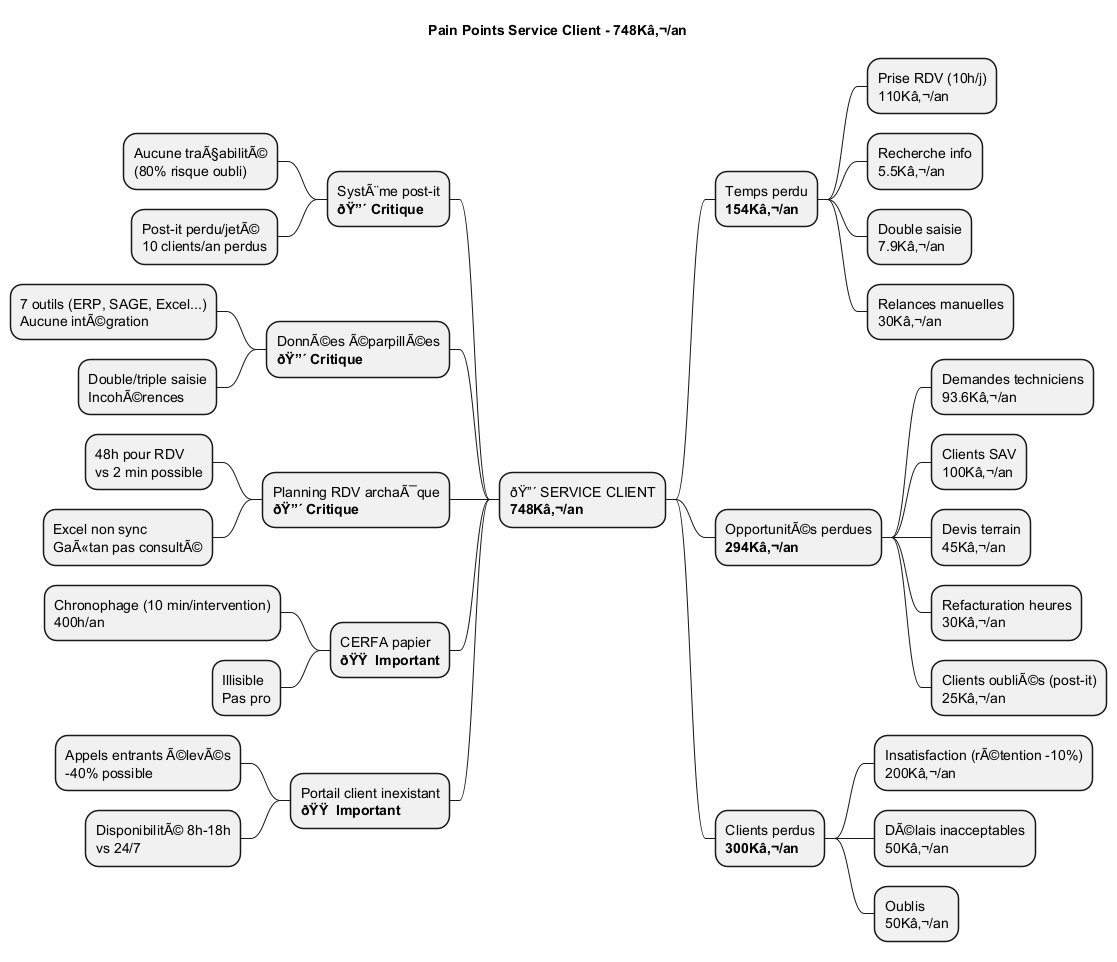

The diagram above was rendered by PlantUML. Its source (embedded in the PNG):
@startmindmap Pain_Points_Service_Client

title Pain Points Service Client - 748Kâ‚¬/an

* ðŸ”´ SERVICE CLIENT\n**748Kâ‚¬/an**
** Temps perdu\n**154Kâ‚¬/an**
*** Prise RDV (10h/j)\n110Kâ‚¬/an
*** Recherche info\n5.5Kâ‚¬/an
*** Double saisie\n7.9Kâ‚¬/an
*** Relances manuelles\n30Kâ‚¬/an

** OpportunitÃ©s perdues\n**294Kâ‚¬/an**
*** Demandes techniciens\n93.6Kâ‚¬/an
*** Clients SAV\n100Kâ‚¬/an
*** Devis terrain\n45Kâ‚¬/an
*** Refacturation heures\n30Kâ‚¬/an
*** Clients oubliÃ©s (post-it)\n25Kâ‚¬/an

** Clients perdus\n**300Kâ‚¬/an**
*** Insatisfaction (rÃ©tention -10%)\n200Kâ‚¬/an
*** DÃ©lais inacceptables\n50Kâ‚¬/an
*** Oublis\n50Kâ‚¬/an

left side

** SystÃ¨me post-it\n**ðŸ”´ Critique**
*** Aucune traÃ§abilitÃ©\n(80% risque oubli)
*** Post-it perdu/jetÃ©\n10 clients/an perdus

** DonnÃ©es Ã©parpillÃ©es\n**ðŸ”´ Critique**
*** 7 outils (ERP, SAGE, Excel...)\nAucune intÃ©gration
*** Double/triple saisie\nIncohÃ©rences

** Planning RDV archaÃ¯que\n**ðŸ”´ Critique**
*** 48h pour RDV\nvs 2 min possible
*** Excel non sync\nGaÃ«tan pas consultÃ©

** CERFA papier\n**ðŸŸ  Important**
*** Chronophage (10 min/intervention)\n400h/an
*** Illisible\nPas pro

** Portail client inexistant\n**ðŸŸ  Important**
*** Appels entrants Ã©levÃ©s\n-40% possible
*** DisponibilitÃ© 8h-18h\nvs 24/7

@endmindmap